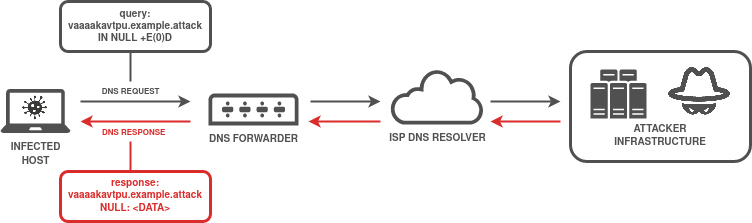

The diagram above was exported from draw.io. Its source (the exported page's mxGraphModel, read from the mxfile embedded in the PNG):
<mxGraphModel dx="981" dy="545" grid="1" gridSize="10" guides="1" tooltips="1" connect="1" arrows="1" fold="1" page="1" pageScale="1" pageWidth="850" pageHeight="1100" math="0" shadow="0">
  <root>
    <mxCell id="0" />
    <mxCell id="1" parent="0" />
    <mxCell id="KT82yzhPcuP5uAfPWg2b-9" value="&lt;font style=&quot;font-size: 10px&quot; face=&quot;Helvetica&quot;&gt;&lt;font style=&quot;font-size: 10px&quot; color=&quot;#505050&quot;&gt;&lt;b&gt;&lt;font style=&quot;font-size: 10px&quot;&gt;&lt;font style=&quot;font-size: 10px&quot;&gt;DNS FORWARDER&lt;/font&gt;&lt;br&gt;&lt;/font&gt;&lt;/b&gt;&lt;/font&gt;&lt;/font&gt;" style="sketch=0;pointerEvents=1;shadow=0;dashed=0;html=1;strokeColor=none;fillColor=#505050;labelPosition=center;verticalLabelPosition=bottom;verticalAlign=top;outlineConnect=0;align=center;shape=mxgraph.office.devices.switch;" vertex="1" parent="1">
      <mxGeometry x="258" y="412" width="90" height="32" as="geometry" />
    </mxCell>
    <mxCell id="KT82yzhPcuP5uAfPWg2b-11" value="&lt;font style=&quot;font-size: 10px&quot; face=&quot;Helvetica&quot;&gt;&lt;font style=&quot;font-size: 10px&quot; color=&quot;#505050&quot;&gt;&lt;b&gt;ISP &lt;/b&gt;&lt;b&gt;&lt;font style=&quot;font-size: 10px&quot;&gt;DNS RESOLVER&lt;/font&gt;&lt;/b&gt;&lt;/font&gt;&lt;/font&gt;" style="sketch=0;pointerEvents=1;shadow=0;dashed=0;html=1;strokeColor=none;fillColor=#505050;labelPosition=center;verticalLabelPosition=bottom;outlineConnect=0;verticalAlign=top;align=center;shape=mxgraph.office.clouds.cloud;" vertex="1" parent="1">
      <mxGeometry x="440" y="388" width="94" height="55" as="geometry" />
    </mxCell>
    <mxCell id="KT82yzhPcuP5uAfPWg2b-16" value="&lt;font style=&quot;font-size: 8px&quot; face=&quot;Helvetica&quot;&gt;&lt;font style=&quot;font-size: 8px&quot; color=&quot;#505050&quot;&gt;&lt;b&gt;&lt;font style=&quot;font-size: 8px&quot;&gt;&lt;font style=&quot;font-size: 8px&quot;&gt;DNS REQUEST&lt;/font&gt;&lt;br&gt;&lt;/font&gt;&lt;/b&gt;&lt;/font&gt;&lt;/font&gt;" style="endArrow=classic;html=1;rounded=0;fontFamily=Helvetica;fontSize=12;fontColor=#505050;strokeWidth=2;strokeColor=#505050;" edge="1" parent="1">
      <mxGeometry x="-0.0909" y="10" width="50" height="50" relative="1" as="geometry">
        <mxPoint x="130" y="420" as="sourcePoint" />
        <mxPoint x="240" y="420" as="targetPoint" />
        <mxPoint as="offset" />
      </mxGeometry>
    </mxCell>
    <mxCell id="KT82yzhPcuP5uAfPWg2b-17" value="" style="endArrow=classic;html=1;rounded=0;fontFamily=Helvetica;fontSize=12;fontColor=#505050;strokeWidth=2;strokeColor=#DB2C2C;" edge="1" parent="1">
      <mxGeometry width="50" height="50" relative="1" as="geometry">
        <mxPoint x="240" y="440" as="sourcePoint" />
        <mxPoint x="130" y="440" as="targetPoint" />
      </mxGeometry>
    </mxCell>
    <mxCell id="KT82yzhPcuP5uAfPWg2b-28" value="&lt;div align=&quot;left&quot;&gt;&lt;font style=&quot;font-size: 8px&quot; face=&quot;Helvetica&quot; color=&quot;#DB2C2C&quot;&gt;&lt;font style=&quot;font-size: 8px&quot;&gt;&lt;b&gt;&lt;font style=&quot;font-size: 8px&quot;&gt;DNS RESPONSE&lt;/font&gt;&lt;/b&gt;&lt;/font&gt;&lt;/font&gt;&lt;/div&gt;" style="edgeLabel;html=1;align=left;verticalAlign=middle;resizable=0;points=[];fontSize=8;fontFamily=Helvetica;fontColor=#505050;" vertex="1" connectable="0" parent="KT82yzhPcuP5uAfPWg2b-17">
      <mxGeometry x="0.16" y="1" relative="1" as="geometry">
        <mxPoint x="-26" y="11" as="offset" />
      </mxGeometry>
    </mxCell>
    <mxCell id="KT82yzhPcuP5uAfPWg2b-19" value="" style="group" vertex="1" connectable="0" parent="1">
      <mxGeometry x="50" y="407.5" width="70" height="44" as="geometry" />
    </mxCell>
    <mxCell id="KT82yzhPcuP5uAfPWg2b-5" value="&lt;font style=&quot;font-size: 10px&quot; face=&quot;Helvetica&quot;&gt;&lt;font style=&quot;font-size: 10px&quot; color=&quot;#505050&quot;&gt;&lt;b&gt;INFECTED&lt;br&gt;HOST&lt;br&gt;&lt;/b&gt;&lt;/font&gt;&lt;/font&gt;" style="sketch=0;pointerEvents=1;shadow=0;dashed=0;html=1;strokeColor=none;fillColor=#505050;labelPosition=center;verticalLabelPosition=bottom;verticalAlign=top;outlineConnect=0;align=center;shape=mxgraph.office.devices.laptop;" vertex="1" parent="KT82yzhPcuP5uAfPWg2b-19">
      <mxGeometry width="70" height="44" as="geometry" />
    </mxCell>
    <mxCell id="KT82yzhPcuP5uAfPWg2b-7" value="" style="shape=image;html=1;verticalAlign=top;verticalLabelPosition=bottom;labelBackgroundColor=#ffffff;imageAspect=0;aspect=fixed;image=https://cdn3.iconfinder.com/data/icons/corona-virus-set-1/64/a-01-128.png" vertex="1" parent="KT82yzhPcuP5uAfPWg2b-19">
      <mxGeometry x="21" y="5" width="27" height="27" as="geometry" />
    </mxCell>
    <mxCell id="KT82yzhPcuP5uAfPWg2b-21" value="" style="endArrow=classic;html=1;rounded=0;fontFamily=Helvetica;fontSize=12;fontColor=#505050;strokeWidth=2;strokeColor=#505050;" edge="1" parent="1">
      <mxGeometry width="50" height="50" relative="1" as="geometry">
        <mxPoint x="360" y="420" as="sourcePoint" />
        <mxPoint x="430" y="420" as="targetPoint" />
      </mxGeometry>
    </mxCell>
    <mxCell id="KT82yzhPcuP5uAfPWg2b-22" value="" style="endArrow=classic;html=1;rounded=0;fontFamily=Helvetica;fontSize=12;fontColor=#505050;strokeWidth=2;strokeColor=#DB2C2C;" edge="1" parent="1">
      <mxGeometry width="50" height="50" relative="1" as="geometry">
        <mxPoint x="430" y="440" as="sourcePoint" />
        <mxPoint x="358" y="440" as="targetPoint" />
      </mxGeometry>
    </mxCell>
    <mxCell id="KT82yzhPcuP5uAfPWg2b-23" value="" style="endArrow=classic;html=1;rounded=0;fontFamily=Helvetica;fontSize=12;fontColor=#505050;strokeWidth=2;strokeColor=#505050;" edge="1" parent="1">
      <mxGeometry width="50" height="50" relative="1" as="geometry">
        <mxPoint x="540" y="420" as="sourcePoint" />
        <mxPoint x="610" y="420" as="targetPoint" />
      </mxGeometry>
    </mxCell>
    <mxCell id="KT82yzhPcuP5uAfPWg2b-24" value="" style="endArrow=classic;html=1;rounded=0;fontFamily=Helvetica;fontSize=12;fontColor=#505050;strokeWidth=2;strokeColor=#DB2C2C;" edge="1" parent="1">
      <mxGeometry width="50" height="50" relative="1" as="geometry">
        <mxPoint x="610" y="440" as="sourcePoint" />
        <mxPoint x="540" y="440" as="targetPoint" />
      </mxGeometry>
    </mxCell>
    <mxCell id="KT82yzhPcuP5uAfPWg2b-29" value="" style="endArrow=none;html=1;rounded=0;fontFamily=Helvetica;fontSize=8;fontColor=#DB2C2C;strokeColor=#DB2C2C;strokeWidth=2;" edge="1" parent="1">
      <mxGeometry width="50" height="50" relative="1" as="geometry">
        <mxPoint x="180" y="490" as="sourcePoint" />
        <mxPoint x="180" y="460" as="targetPoint" />
      </mxGeometry>
    </mxCell>
    <mxCell id="KT82yzhPcuP5uAfPWg2b-30" value="" style="endArrow=none;html=1;rounded=0;fontFamily=Helvetica;fontSize=8;fontColor=#DB2C2C;strokeColor=#505050;strokeWidth=2;" edge="1" parent="1">
      <mxGeometry width="50" height="50" relative="1" as="geometry">
        <mxPoint x="180" y="400" as="sourcePoint" />
        <mxPoint x="180" y="370" as="targetPoint" />
      </mxGeometry>
    </mxCell>
    <mxCell id="KT82yzhPcuP5uAfPWg2b-12" value="&lt;div style=&quot;font-size: 10px&quot;&gt;&lt;font style=&quot;font-size: 10px&quot;&gt;&lt;br&gt;&lt;/font&gt;&lt;/div&gt;&lt;div style=&quot;font-size: 10px&quot;&gt;&lt;font style=&quot;font-size: 10px&quot;&gt;&lt;br&gt;&lt;/font&gt;&lt;/div&gt;&lt;div style=&quot;font-size: 10px&quot;&gt;&lt;font style=&quot;font-size: 10px&quot; face=&quot;Helvetica&quot;&gt;&lt;font style=&quot;font-size: 10px&quot; color=&quot;#505050&quot;&gt;&lt;b&gt;&lt;br&gt;&lt;/b&gt;&lt;/font&gt;&lt;/font&gt;&lt;/div&gt;&lt;div style=&quot;font-size: 10px&quot;&gt;&lt;font style=&quot;font-size: 10px&quot; face=&quot;Helvetica&quot;&gt;&lt;font style=&quot;font-size: 10px&quot; color=&quot;#505050&quot;&gt;&lt;b&gt;&lt;br&gt;&lt;/b&gt;&lt;/font&gt;&lt;/font&gt;&lt;/div&gt;&lt;div style=&quot;font-size: 10px&quot;&gt;&lt;font style=&quot;font-size: 10px&quot; face=&quot;Helvetica&quot;&gt;&lt;font style=&quot;font-size: 10px&quot; color=&quot;#505050&quot;&gt;&lt;b&gt;&lt;br&gt;&lt;/b&gt;&lt;/font&gt;&lt;/font&gt;&lt;/div&gt;&lt;div style=&quot;font-size: 10px&quot;&gt;&lt;font style=&quot;font-size: 10px&quot; face=&quot;Helvetica&quot;&gt;&lt;font style=&quot;font-size: 10px&quot; color=&quot;#505050&quot;&gt;&lt;b&gt;ATTACKER&lt;br&gt;&lt;/b&gt;&lt;/font&gt;&lt;/font&gt;&lt;/div&gt;&lt;font style=&quot;font-size: 10px&quot; face=&quot;Helvetica&quot;&gt;&lt;font style=&quot;font-size: 10px&quot; color=&quot;#505050&quot;&gt;&lt;b&gt;&lt;font style=&quot;font-size: 10px&quot;&gt;INFRASTRUCTURE&lt;/font&gt;&lt;/b&gt;&lt;/font&gt;&lt;/font&gt;" style="rounded=1;whiteSpace=wrap;html=1;strokeWidth=3;strokeColor=#505050;" vertex="1" parent="1">
      <mxGeometry x="620" y="370" width="180" height="110" as="geometry" />
    </mxCell>
    <mxCell id="KT82yzhPcuP5uAfPWg2b-13" value="" style="sketch=0;pointerEvents=1;shadow=0;dashed=0;html=1;strokeColor=none;fillColor=#505050;labelPosition=center;verticalLabelPosition=bottom;verticalAlign=top;outlineConnect=0;align=center;shape=mxgraph.office.servers.server_farm;" vertex="1" parent="1">
      <mxGeometry x="640" y="388" width="56" height="49" as="geometry" />
    </mxCell>
    <mxCell id="KT82yzhPcuP5uAfPWg2b-15" value="" style="shape=image;verticalLabelPosition=bottom;labelBackgroundColor=default;verticalAlign=top;aspect=fixed;imageAspect=0;image=data:image/png,(base64 omitted: 27224 chars);" vertex="1" parent="1">
      <mxGeometry x="710" y="373.5" width="78" height="78" as="geometry" />
    </mxCell>
    <mxCell id="KT82yzhPcuP5uAfPWg2b-32" value="&lt;div style=&quot;font-size: 10px&quot;&gt;&lt;font style=&quot;font-size: 10px&quot; face=&quot;Helvetica&quot;&gt;&lt;font style=&quot;font-size: 10px&quot; color=&quot;#505050&quot;&gt;&lt;b&gt;query: vaaaakavtpu.example.attack&lt;/b&gt;&lt;/font&gt;&lt;/font&gt;&lt;/div&gt;&lt;div style=&quot;font-size: 10px&quot;&gt;&lt;font style=&quot;font-size: 10px&quot; face=&quot;Helvetica&quot;&gt;&lt;font style=&quot;font-size: 10px&quot; color=&quot;#505050&quot;&gt;&lt;b&gt;IN NULL +E(0)D&lt;br&gt;&lt;/b&gt;&lt;/font&gt;&lt;/font&gt;&lt;/div&gt;" style="rounded=1;whiteSpace=wrap;html=1;strokeWidth=3;strokeColor=#505050;" vertex="1" parent="1">
      <mxGeometry x="110" y="320" width="150" height="50" as="geometry" />
    </mxCell>
    <mxCell id="KT82yzhPcuP5uAfPWg2b-33" value="&lt;div style=&quot;font-size: 10px&quot;&gt;&lt;font style=&quot;font-size: 10px&quot; face=&quot;Helvetica&quot; color=&quot;#DB2C2C&quot;&gt;&lt;b&gt;response: vaaaakavtpu.example.attack&lt;br&gt;&lt;/b&gt;&lt;/font&gt;&lt;/div&gt;&lt;font style=&quot;font-size: 10px&quot; face=&quot;Helvetica&quot; color=&quot;#DB2C2C&quot;&gt;&lt;b&gt;&lt;font style=&quot;font-size: 10px&quot;&gt;NULL: &amp;lt;DATA&amp;gt;&lt;br&gt;&lt;/font&gt;&lt;/b&gt;&lt;/font&gt;" style="rounded=1;whiteSpace=wrap;html=1;strokeWidth=3;strokeColor=#DB2C2C;" vertex="1" parent="1">
      <mxGeometry x="110" y="490" width="150" height="50" as="geometry" />
    </mxCell>
  </root>
</mxGraphModel>